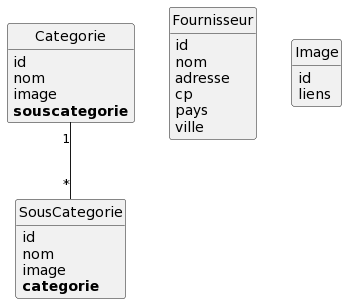

The diagram above was rendered by PlantUML. Its source (embedded in the PNG):
@startuml
class Categorie {
	id
	nom
	image
	**souscategorie**
}

class Fournisseur {
	id
	nom
	adresse
	cp
	pays
	ville
}

class Image {
	id
	liens
}

class SousCategorie {
	id
	nom
	image
	**categorie**
}

Categorie "1"--"*" SousCategorie


hide methods
hide circle
@enduml